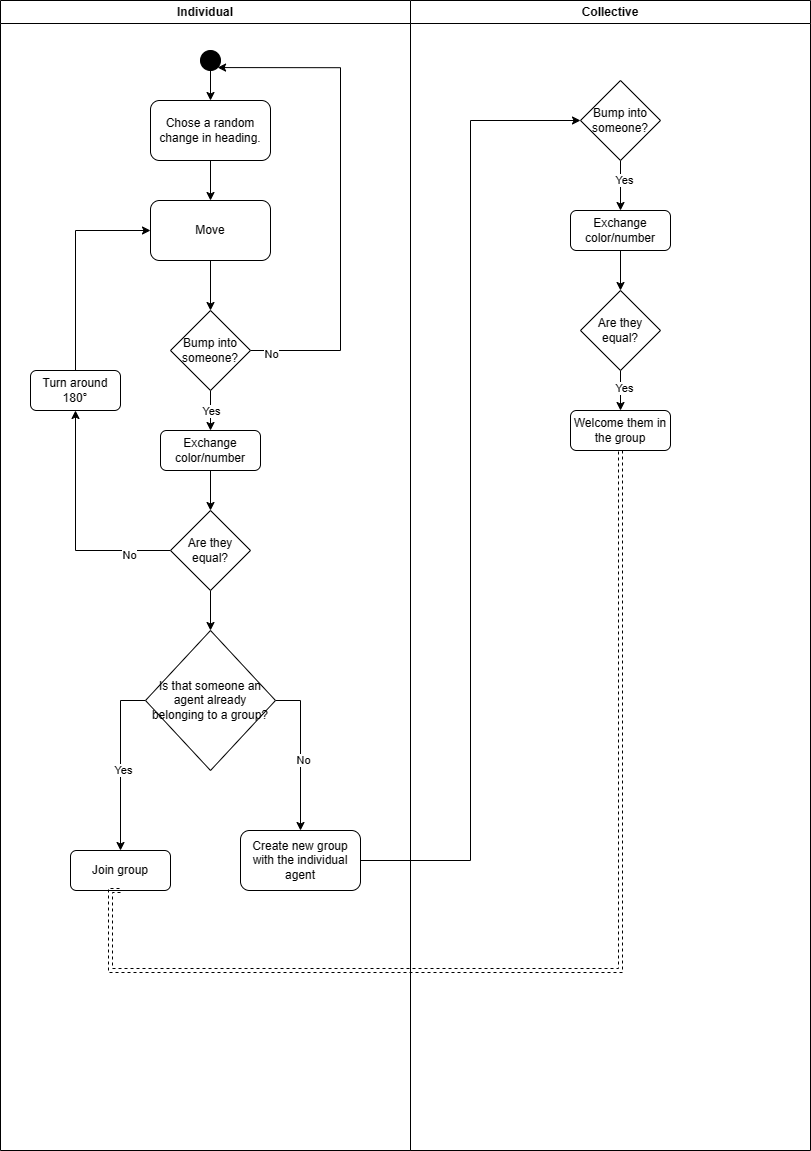

The diagram above was exported from draw.io. Its source (the exported page's mxGraphModel, read from the mxfile embedded in the PNG):
<mxGraphModel dx="1382" dy="860" grid="1" gridSize="10" guides="1" tooltips="1" connect="1" arrows="1" fold="1" page="1" pageScale="1" pageWidth="827" pageHeight="1169" math="0" shadow="0">
  <root>
    <mxCell id="WIyWlLk6GJQsqaUBKTNV-0" />
    <mxCell id="WIyWlLk6GJQsqaUBKTNV-1" parent="WIyWlLk6GJQsqaUBKTNV-0" />
    <mxCell id="Q3x0Cuo6FLWfgJiumJtD-0" value="Individual" style="swimlane;whiteSpace=wrap;html=1;" parent="WIyWlLk6GJQsqaUBKTNV-1" vertex="1">
      <mxGeometry x="10" y="10" width="410" height="1150" as="geometry" />
    </mxCell>
    <mxCell id="Q3x0Cuo6FLWfgJiumJtD-93" style="edgeStyle=orthogonalEdgeStyle;rounded=0;orthogonalLoop=1;jettySize=auto;html=1;exitX=0.5;exitY=1;exitDx=0;exitDy=0;entryX=0.5;entryY=0;entryDx=0;entryDy=0;" parent="Q3x0Cuo6FLWfgJiumJtD-0" source="Q3x0Cuo6FLWfgJiumJtD-1" target="Q3x0Cuo6FLWfgJiumJtD-90" edge="1">
      <mxGeometry relative="1" as="geometry" />
    </mxCell>
    <mxCell id="Q3x0Cuo6FLWfgJiumJtD-1" value="" style="ellipse;whiteSpace=wrap;html=1;aspect=fixed;fillColor=#000000;" parent="Q3x0Cuo6FLWfgJiumJtD-0" vertex="1">
      <mxGeometry x="200" y="50" width="20" height="20" as="geometry" />
    </mxCell>
    <mxCell id="Q3x0Cuo6FLWfgJiumJtD-94" style="edgeStyle=orthogonalEdgeStyle;rounded=0;orthogonalLoop=1;jettySize=auto;html=1;exitX=0.5;exitY=1;exitDx=0;exitDy=0;" parent="Q3x0Cuo6FLWfgJiumJtD-0" source="Q3x0Cuo6FLWfgJiumJtD-90" target="Q3x0Cuo6FLWfgJiumJtD-91" edge="1">
      <mxGeometry relative="1" as="geometry" />
    </mxCell>
    <mxCell id="Q3x0Cuo6FLWfgJiumJtD-90" value="Chose a random change in heading." style="rounded=1;whiteSpace=wrap;html=1;" parent="Q3x0Cuo6FLWfgJiumJtD-0" vertex="1">
      <mxGeometry x="150" y="100" width="120" height="60" as="geometry" />
    </mxCell>
    <mxCell id="Q3x0Cuo6FLWfgJiumJtD-95" style="edgeStyle=orthogonalEdgeStyle;rounded=0;orthogonalLoop=1;jettySize=auto;html=1;exitX=0.5;exitY=1;exitDx=0;exitDy=0;entryX=0.5;entryY=0;entryDx=0;entryDy=0;" parent="Q3x0Cuo6FLWfgJiumJtD-0" source="Q3x0Cuo6FLWfgJiumJtD-91" target="Q3x0Cuo6FLWfgJiumJtD-92" edge="1">
      <mxGeometry relative="1" as="geometry" />
    </mxCell>
    <mxCell id="Q3x0Cuo6FLWfgJiumJtD-91" value="Move" style="rounded=1;whiteSpace=wrap;html=1;" parent="Q3x0Cuo6FLWfgJiumJtD-0" vertex="1">
      <mxGeometry x="150" y="200" width="120" height="60" as="geometry" />
    </mxCell>
    <mxCell id="Q3x0Cuo6FLWfgJiumJtD-99" style="edgeStyle=orthogonalEdgeStyle;rounded=0;orthogonalLoop=1;jettySize=auto;html=1;exitX=0.5;exitY=1;exitDx=0;exitDy=0;" parent="Q3x0Cuo6FLWfgJiumJtD-0" source="Q3x0Cuo6FLWfgJiumJtD-92" target="Q3x0Cuo6FLWfgJiumJtD-98" edge="1">
      <mxGeometry relative="1" as="geometry" />
    </mxCell>
    <mxCell id="Q3x0Cuo6FLWfgJiumJtD-102" value="Yes" style="edgeLabel;html=1;align=center;verticalAlign=middle;resizable=0;points=[];" parent="Q3x0Cuo6FLWfgJiumJtD-99" vertex="1" connectable="0">
      <mxGeometry x="-0.0095" relative="1" as="geometry">
        <mxPoint as="offset" />
      </mxGeometry>
    </mxCell>
    <mxCell id="Q3x0Cuo6FLWfgJiumJtD-109" style="edgeStyle=orthogonalEdgeStyle;rounded=0;orthogonalLoop=1;jettySize=auto;html=1;entryX=1;entryY=1;entryDx=0;entryDy=0;" parent="Q3x0Cuo6FLWfgJiumJtD-0" source="Q3x0Cuo6FLWfgJiumJtD-92" target="Q3x0Cuo6FLWfgJiumJtD-1" edge="1">
      <mxGeometry relative="1" as="geometry">
        <Array as="points">
          <mxPoint x="340" y="350" />
          <mxPoint x="340" y="67" />
        </Array>
      </mxGeometry>
    </mxCell>
    <mxCell id="Q3x0Cuo6FLWfgJiumJtD-110" value="No" style="edgeLabel;html=1;align=center;verticalAlign=middle;resizable=0;points=[];" parent="Q3x0Cuo6FLWfgJiumJtD-109" vertex="1" connectable="0">
      <mxGeometry x="-0.9187" y="-3" relative="1" as="geometry">
        <mxPoint as="offset" />
      </mxGeometry>
    </mxCell>
    <mxCell id="Q3x0Cuo6FLWfgJiumJtD-92" value="Bump into someone?" style="rhombus;whiteSpace=wrap;html=1;" parent="Q3x0Cuo6FLWfgJiumJtD-0" vertex="1">
      <mxGeometry x="170" y="310" width="80" height="80" as="geometry" />
    </mxCell>
    <mxCell id="Q3x0Cuo6FLWfgJiumJtD-101" style="edgeStyle=orthogonalEdgeStyle;rounded=0;orthogonalLoop=1;jettySize=auto;html=1;exitX=0.5;exitY=1;exitDx=0;exitDy=0;entryX=0.5;entryY=0;entryDx=0;entryDy=0;" parent="Q3x0Cuo6FLWfgJiumJtD-0" source="Q3x0Cuo6FLWfgJiumJtD-98" target="Q3x0Cuo6FLWfgJiumJtD-100" edge="1">
      <mxGeometry relative="1" as="geometry" />
    </mxCell>
    <mxCell id="Q3x0Cuo6FLWfgJiumJtD-98" value="Exchange color/number" style="rounded=1;whiteSpace=wrap;html=1;" parent="Q3x0Cuo6FLWfgJiumJtD-0" vertex="1">
      <mxGeometry x="160" y="430" width="100" height="40" as="geometry" />
    </mxCell>
    <mxCell id="Q3x0Cuo6FLWfgJiumJtD-113" style="edgeStyle=orthogonalEdgeStyle;rounded=0;orthogonalLoop=1;jettySize=auto;html=1;exitX=0;exitY=0.5;exitDx=0;exitDy=0;entryX=0.5;entryY=1;entryDx=0;entryDy=0;" parent="Q3x0Cuo6FLWfgJiumJtD-0" source="Q3x0Cuo6FLWfgJiumJtD-100" target="Q3x0Cuo6FLWfgJiumJtD-112" edge="1">
      <mxGeometry relative="1" as="geometry" />
    </mxCell>
    <mxCell id="Q3x0Cuo6FLWfgJiumJtD-116" value="No" style="edgeLabel;html=1;align=center;verticalAlign=middle;resizable=0;points=[];" parent="Q3x0Cuo6FLWfgJiumJtD-113" vertex="1" connectable="0">
      <mxGeometry x="-0.6365" y="4" relative="1" as="geometry">
        <mxPoint as="offset" />
      </mxGeometry>
    </mxCell>
    <mxCell id="Q3x0Cuo6FLWfgJiumJtD-121" style="edgeStyle=orthogonalEdgeStyle;rounded=0;orthogonalLoop=1;jettySize=auto;html=1;entryX=0.5;entryY=0;entryDx=0;entryDy=0;" parent="Q3x0Cuo6FLWfgJiumJtD-0" source="Q3x0Cuo6FLWfgJiumJtD-100" target="Q3x0Cuo6FLWfgJiumJtD-120" edge="1">
      <mxGeometry relative="1" as="geometry" />
    </mxCell>
    <mxCell id="Q3x0Cuo6FLWfgJiumJtD-100" value="Are they equal?" style="rhombus;whiteSpace=wrap;html=1;" parent="Q3x0Cuo6FLWfgJiumJtD-0" vertex="1">
      <mxGeometry x="170" y="510" width="80" height="80" as="geometry" />
    </mxCell>
    <mxCell id="Q3x0Cuo6FLWfgJiumJtD-118" style="edgeStyle=orthogonalEdgeStyle;rounded=0;orthogonalLoop=1;jettySize=auto;html=1;exitX=0.5;exitY=0;exitDx=0;exitDy=0;entryX=0;entryY=0.5;entryDx=0;entryDy=0;" parent="Q3x0Cuo6FLWfgJiumJtD-0" source="Q3x0Cuo6FLWfgJiumJtD-112" target="Q3x0Cuo6FLWfgJiumJtD-91" edge="1">
      <mxGeometry relative="1" as="geometry" />
    </mxCell>
    <mxCell id="Q3x0Cuo6FLWfgJiumJtD-112" value="Turn around 180°" style="rounded=1;whiteSpace=wrap;html=1;" parent="Q3x0Cuo6FLWfgJiumJtD-0" vertex="1">
      <mxGeometry x="30" y="370" width="90" height="40" as="geometry" />
    </mxCell>
    <mxCell id="Q3x0Cuo6FLWfgJiumJtD-124" style="edgeStyle=orthogonalEdgeStyle;rounded=0;orthogonalLoop=1;jettySize=auto;html=1;exitX=0;exitY=0.5;exitDx=0;exitDy=0;entryX=0.5;entryY=0;entryDx=0;entryDy=0;" parent="Q3x0Cuo6FLWfgJiumJtD-0" source="Q3x0Cuo6FLWfgJiumJtD-120" target="Q3x0Cuo6FLWfgJiumJtD-123" edge="1">
      <mxGeometry relative="1" as="geometry" />
    </mxCell>
    <mxCell id="Q3x0Cuo6FLWfgJiumJtD-126" value="Yes" style="edgeLabel;html=1;align=center;verticalAlign=middle;resizable=0;points=[];" parent="Q3x0Cuo6FLWfgJiumJtD-124" vertex="1" connectable="0">
      <mxGeometry x="0.0781" y="2" relative="1" as="geometry">
        <mxPoint as="offset" />
      </mxGeometry>
    </mxCell>
    <mxCell id="Q3x0Cuo6FLWfgJiumJtD-125" style="edgeStyle=orthogonalEdgeStyle;rounded=0;orthogonalLoop=1;jettySize=auto;html=1;exitX=1;exitY=0.5;exitDx=0;exitDy=0;entryX=0.5;entryY=0;entryDx=0;entryDy=0;" parent="Q3x0Cuo6FLWfgJiumJtD-0" source="Q3x0Cuo6FLWfgJiumJtD-120" target="Q3x0Cuo6FLWfgJiumJtD-122" edge="1">
      <mxGeometry relative="1" as="geometry" />
    </mxCell>
    <mxCell id="Q3x0Cuo6FLWfgJiumJtD-127" value="No" style="edgeLabel;html=1;align=center;verticalAlign=middle;resizable=0;points=[];" parent="Q3x0Cuo6FLWfgJiumJtD-125" vertex="1" connectable="0">
      <mxGeometry x="0.0882" y="2" relative="1" as="geometry">
        <mxPoint as="offset" />
      </mxGeometry>
    </mxCell>
    <mxCell id="Q3x0Cuo6FLWfgJiumJtD-120" value="Is that someone an agent already belonging to a group?" style="rhombus;whiteSpace=wrap;html=1;" parent="Q3x0Cuo6FLWfgJiumJtD-0" vertex="1">
      <mxGeometry x="145" y="630" width="130" height="140" as="geometry" />
    </mxCell>
    <mxCell id="Q3x0Cuo6FLWfgJiumJtD-122" value="Create new group with the individual agent" style="rounded=1;whiteSpace=wrap;html=1;" parent="Q3x0Cuo6FLWfgJiumJtD-0" vertex="1">
      <mxGeometry x="240" y="830" width="120" height="60" as="geometry" />
    </mxCell>
    <mxCell id="Q3x0Cuo6FLWfgJiumJtD-123" value="Join group" style="rounded=1;whiteSpace=wrap;html=1;" parent="Q3x0Cuo6FLWfgJiumJtD-0" vertex="1">
      <mxGeometry x="70" y="850" width="100" height="40" as="geometry" />
    </mxCell>
    <mxCell id="Q3x0Cuo6FLWfgJiumJtD-62" style="edgeStyle=orthogonalEdgeStyle;rounded=0;orthogonalLoop=1;jettySize=auto;html=1;" parent="WIyWlLk6GJQsqaUBKTNV-1" edge="1">
      <mxGeometry relative="1" as="geometry">
        <Array as="points">
          <mxPoint x="300" y="740" />
          <mxPoint x="300" y="1295" />
        </Array>
        <mxPoint x="367.49" y="740" as="sourcePoint" />
      </mxGeometry>
    </mxCell>
    <mxCell id="Q3x0Cuo6FLWfgJiumJtD-83" value="Collective" style="swimlane;whiteSpace=wrap;html=1;" parent="WIyWlLk6GJQsqaUBKTNV-1" vertex="1">
      <mxGeometry x="420" y="10" width="400" height="1150" as="geometry" />
    </mxCell>
    <mxCell id="Q3x0Cuo6FLWfgJiumJtD-133" style="edgeStyle=orthogonalEdgeStyle;rounded=0;orthogonalLoop=1;jettySize=auto;html=1;entryX=0.5;entryY=0;entryDx=0;entryDy=0;" parent="Q3x0Cuo6FLWfgJiumJtD-83" source="Q3x0Cuo6FLWfgJiumJtD-119" target="Q3x0Cuo6FLWfgJiumJtD-131" edge="1">
      <mxGeometry relative="1" as="geometry" />
    </mxCell>
    <mxCell id="Q3x0Cuo6FLWfgJiumJtD-134" value="Yes" style="edgeLabel;html=1;align=center;verticalAlign=middle;resizable=0;points=[];" parent="Q3x0Cuo6FLWfgJiumJtD-133" vertex="1" connectable="0">
      <mxGeometry x="-0.2267" y="3" relative="1" as="geometry">
        <mxPoint y="-1" as="offset" />
      </mxGeometry>
    </mxCell>
    <mxCell id="Q3x0Cuo6FLWfgJiumJtD-119" value="Bump into someone?" style="rhombus;whiteSpace=wrap;html=1;" parent="Q3x0Cuo6FLWfgJiumJtD-83" vertex="1">
      <mxGeometry x="170" y="80" width="80" height="80" as="geometry" />
    </mxCell>
    <mxCell id="Q3x0Cuo6FLWfgJiumJtD-131" value="Exchange color/number" style="rounded=1;whiteSpace=wrap;html=1;" parent="Q3x0Cuo6FLWfgJiumJtD-83" vertex="1">
      <mxGeometry x="160" y="210" width="100" height="40" as="geometry" />
    </mxCell>
    <mxCell id="Q3x0Cuo6FLWfgJiumJtD-137" style="edgeStyle=orthogonalEdgeStyle;rounded=0;orthogonalLoop=1;jettySize=auto;html=1;" parent="Q3x0Cuo6FLWfgJiumJtD-83" source="Q3x0Cuo6FLWfgJiumJtD-132" target="Q3x0Cuo6FLWfgJiumJtD-135" edge="1">
      <mxGeometry relative="1" as="geometry" />
    </mxCell>
    <mxCell id="Q3x0Cuo6FLWfgJiumJtD-138" value="Yes" style="edgeLabel;html=1;align=center;verticalAlign=middle;resizable=0;points=[];" parent="Q3x0Cuo6FLWfgJiumJtD-137" vertex="1" connectable="0">
      <mxGeometry x="-0.1048" y="3" relative="1" as="geometry">
        <mxPoint y="-1" as="offset" />
      </mxGeometry>
    </mxCell>
    <mxCell id="Q3x0Cuo6FLWfgJiumJtD-132" value="Are they equal?" style="rhombus;whiteSpace=wrap;html=1;" parent="Q3x0Cuo6FLWfgJiumJtD-83" vertex="1">
      <mxGeometry x="170" y="290" width="80" height="80" as="geometry" />
    </mxCell>
    <mxCell id="Q3x0Cuo6FLWfgJiumJtD-130" style="edgeStyle=orthogonalEdgeStyle;rounded=0;orthogonalLoop=1;jettySize=auto;html=1;exitX=0.5;exitY=1;exitDx=0;exitDy=0;entryX=0.5;entryY=0;entryDx=0;entryDy=0;" parent="Q3x0Cuo6FLWfgJiumJtD-83" source="Q3x0Cuo6FLWfgJiumJtD-131" target="Q3x0Cuo6FLWfgJiumJtD-132" edge="1">
      <mxGeometry relative="1" as="geometry" />
    </mxCell>
    <mxCell id="Q3x0Cuo6FLWfgJiumJtD-135" value="Welcome them in the group" style="rounded=1;whiteSpace=wrap;html=1;" parent="Q3x0Cuo6FLWfgJiumJtD-83" vertex="1">
      <mxGeometry x="160" y="410" width="100" height="40" as="geometry" />
    </mxCell>
    <mxCell id="Q3x0Cuo6FLWfgJiumJtD-128" style="edgeStyle=orthogonalEdgeStyle;rounded=0;orthogonalLoop=1;jettySize=auto;html=1;entryX=0;entryY=0.5;entryDx=0;entryDy=0;" parent="WIyWlLk6GJQsqaUBKTNV-1" source="Q3x0Cuo6FLWfgJiumJtD-122" target="Q3x0Cuo6FLWfgJiumJtD-119" edge="1">
      <mxGeometry relative="1" as="geometry" />
    </mxCell>
    <mxCell id="Q3x0Cuo6FLWfgJiumJtD-139" style="edgeStyle=orthogonalEdgeStyle;rounded=0;orthogonalLoop=1;jettySize=auto;html=1;entryX=0.5;entryY=1;entryDx=0;entryDy=0;strokeColor=default;shape=link;dashed=1;" parent="WIyWlLk6GJQsqaUBKTNV-1" source="Q3x0Cuo6FLWfgJiumJtD-135" target="Q3x0Cuo6FLWfgJiumJtD-123" edge="1">
      <mxGeometry relative="1" as="geometry">
        <Array as="points">
          <mxPoint x="630" y="980" />
          <mxPoint x="120" y="980" />
        </Array>
      </mxGeometry>
    </mxCell>
  </root>
</mxGraphModel>